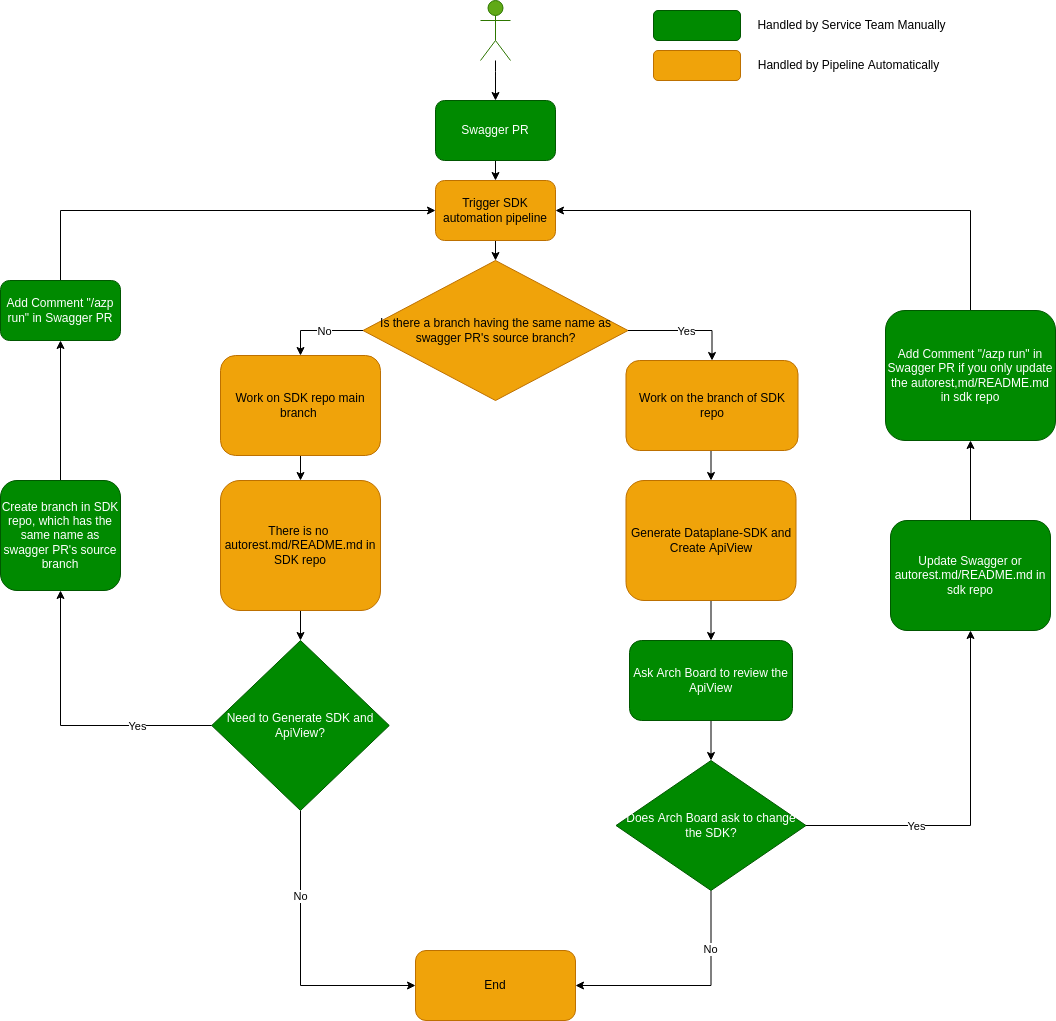

The diagram above was exported from draw.io. Its source (the exported page's mxGraphModel, read from the mxfile embedded in the PNG):
<mxGraphModel dx="2441" dy="677" grid="1" gridSize="10" guides="1" tooltips="1" connect="1" arrows="1" fold="1" page="1" pageScale="1" pageWidth="850" pageHeight="1100" math="0" shadow="0">
  <root>
    <mxCell id="0" />
    <mxCell id="1" parent="0" />
    <mxCell id="7" style="edgeStyle=orthogonalEdgeStyle;rounded=0;orthogonalLoop=1;jettySize=auto;html=1;entryX=0.5;entryY=0;entryDx=0;entryDy=0;" parent="1" source="2" target="3" edge="1">
      <mxGeometry relative="1" as="geometry" />
    </mxCell>
    <mxCell id="2" value="Actor" style="shape=umlActor;verticalLabelPosition=bottom;verticalAlign=top;html=1;outlineConnect=0;fillColor=#60a917;fontColor=#ffffff;strokeColor=#2D7600;" parent="1" vertex="1">
      <mxGeometry x="370" y="30" width="30" height="60" as="geometry" />
    </mxCell>
    <mxCell id="40" style="edgeStyle=orthogonalEdgeStyle;rounded=0;orthogonalLoop=1;jettySize=auto;html=1;exitX=0.5;exitY=1;exitDx=0;exitDy=0;entryX=0.5;entryY=0;entryDx=0;entryDy=0;" parent="1" source="3" target="37" edge="1">
      <mxGeometry relative="1" as="geometry" />
    </mxCell>
    <mxCell id="3" value="Swagger PR" style="rounded=1;whiteSpace=wrap;html=1;fillColor=#008a00;fontColor=#ffffff;strokeColor=#005700;" parent="1" vertex="1">
      <mxGeometry x="325" y="130" width="120" height="60" as="geometry" />
    </mxCell>
    <mxCell id="17" style="edgeStyle=orthogonalEdgeStyle;rounded=0;orthogonalLoop=1;jettySize=auto;html=1;exitX=0;exitY=0.5;exitDx=0;exitDy=0;entryX=0.5;entryY=0;entryDx=0;entryDy=0;" parent="1" source="14" target="15" edge="1">
      <mxGeometry relative="1" as="geometry" />
    </mxCell>
    <mxCell id="18" value="No" style="edgeLabel;html=1;align=center;verticalAlign=middle;resizable=0;points=[];" parent="17" vertex="1" connectable="0">
      <mxGeometry x="0.1208" y="1" relative="1" as="geometry">
        <mxPoint x="10" y="-1" as="offset" />
      </mxGeometry>
    </mxCell>
    <mxCell id="24" style="edgeStyle=orthogonalEdgeStyle;rounded=0;orthogonalLoop=1;jettySize=auto;html=1;exitX=1;exitY=0.5;exitDx=0;exitDy=0;entryX=0.5;entryY=0;entryDx=0;entryDy=0;" parent="1" source="14" target="23" edge="1">
      <mxGeometry relative="1" as="geometry" />
    </mxCell>
    <mxCell id="25" value="Yes" style="edgeLabel;html=1;align=center;verticalAlign=middle;resizable=0;points=[];" parent="24" vertex="1" connectable="0">
      <mxGeometry x="0.2505" y="-1" relative="1" as="geometry">
        <mxPoint x="-13" y="-1" as="offset" />
      </mxGeometry>
    </mxCell>
    <mxCell id="14" value="Is there a branch having the same name as swagger PR's source branch?" style="rhombus;whiteSpace=wrap;html=1;fillColor=#f0a30a;fontColor=#000000;strokeColor=#BD7000;" parent="1" vertex="1">
      <mxGeometry x="252.5" y="290" width="265" height="140" as="geometry" />
    </mxCell>
    <mxCell id="21" style="edgeStyle=orthogonalEdgeStyle;rounded=0;orthogonalLoop=1;jettySize=auto;html=1;exitX=0.5;exitY=1;exitDx=0;exitDy=0;entryX=0.5;entryY=0;entryDx=0;entryDy=0;" parent="1" source="15" target="19" edge="1">
      <mxGeometry relative="1" as="geometry" />
    </mxCell>
    <mxCell id="15" value="Work on SDK repo main branch&amp;nbsp;" style="rounded=1;whiteSpace=wrap;html=1;fillColor=#f0a30a;fontColor=#000000;strokeColor=#BD7000;" parent="1" vertex="1">
      <mxGeometry x="110" y="385" width="160" height="100" as="geometry" />
    </mxCell>
    <mxCell id="31" style="edgeStyle=orthogonalEdgeStyle;rounded=0;orthogonalLoop=1;jettySize=auto;html=1;exitX=0.5;exitY=1;exitDx=0;exitDy=0;entryX=0.5;entryY=0;entryDx=0;entryDy=0;" parent="1" source="19" target="30" edge="1">
      <mxGeometry relative="1" as="geometry" />
    </mxCell>
    <mxCell id="19" value="There is no&amp;nbsp; autorest.md/README.md in SDK repo" style="rounded=1;whiteSpace=wrap;html=1;fillColor=#f0a30a;fontColor=#000000;strokeColor=#BD7000;" parent="1" vertex="1">
      <mxGeometry x="110" y="510" width="160" height="130" as="geometry" />
    </mxCell>
    <mxCell id="20" value="End" style="rounded=1;whiteSpace=wrap;html=1;fillColor=#f0a30a;fontColor=#000000;strokeColor=#BD7000;" parent="1" vertex="1">
      <mxGeometry x="305" y="980" width="160" height="70" as="geometry" />
    </mxCell>
    <mxCell id="27" style="edgeStyle=orthogonalEdgeStyle;rounded=0;orthogonalLoop=1;jettySize=auto;html=1;exitX=0.5;exitY=1;exitDx=0;exitDy=0;entryX=0.5;entryY=0;entryDx=0;entryDy=0;" parent="1" source="23" target="26" edge="1">
      <mxGeometry relative="1" as="geometry" />
    </mxCell>
    <mxCell id="23" value="Work on the branch of SDK repo" style="rounded=1;whiteSpace=wrap;html=1;fillColor=#f0a30a;fontColor=#000000;strokeColor=#BD7000;" parent="1" vertex="1">
      <mxGeometry x="515.5" y="390" width="172" height="90" as="geometry" />
    </mxCell>
    <mxCell id="57" style="edgeStyle=orthogonalEdgeStyle;rounded=0;orthogonalLoop=1;jettySize=auto;html=1;exitX=0.5;exitY=1;exitDx=0;exitDy=0;entryX=0.5;entryY=0;entryDx=0;entryDy=0;" parent="1" source="26" target="53" edge="1">
      <mxGeometry relative="1" as="geometry" />
    </mxCell>
    <mxCell id="26" value="Generate Dataplane-SDK and Create ApiView" style="rounded=1;whiteSpace=wrap;html=1;fillColor=#f0a30a;fontColor=#000000;strokeColor=#BD7000;" parent="1" vertex="1">
      <mxGeometry x="515.5" y="510" width="170" height="120" as="geometry" />
    </mxCell>
    <mxCell id="32" style="edgeStyle=orthogonalEdgeStyle;rounded=0;orthogonalLoop=1;jettySize=auto;html=1;exitX=0.5;exitY=1;exitDx=0;exitDy=0;entryX=0;entryY=0.5;entryDx=0;entryDy=0;" parent="1" source="30" target="20" edge="1">
      <mxGeometry relative="1" as="geometry" />
    </mxCell>
    <mxCell id="33" value="No" style="edgeLabel;html=1;align=center;verticalAlign=middle;resizable=0;points=[];" parent="32" vertex="1" connectable="0">
      <mxGeometry x="-0.4165" y="-1" relative="1" as="geometry">
        <mxPoint as="offset" />
      </mxGeometry>
    </mxCell>
    <mxCell id="35" style="edgeStyle=orthogonalEdgeStyle;rounded=0;orthogonalLoop=1;jettySize=auto;html=1;exitX=0;exitY=0.5;exitDx=0;exitDy=0;entryX=0.5;entryY=1;entryDx=0;entryDy=0;" parent="1" source="30" target="34" edge="1">
      <mxGeometry relative="1" as="geometry" />
    </mxCell>
    <mxCell id="36" value="Yes" style="edgeLabel;html=1;align=center;verticalAlign=middle;resizable=0;points=[];" parent="35" vertex="1" connectable="0">
      <mxGeometry x="-0.4726" relative="1" as="geometry">
        <mxPoint as="offset" />
      </mxGeometry>
    </mxCell>
    <mxCell id="30" value="Need to Generate SDK and ApiView?" style="rhombus;whiteSpace=wrap;html=1;fillColor=#008a00;fontColor=#ffffff;strokeColor=#005700;" parent="1" vertex="1">
      <mxGeometry x="101.25" y="670" width="177.5" height="170" as="geometry" />
    </mxCell>
    <mxCell id="43" style="edgeStyle=orthogonalEdgeStyle;rounded=0;orthogonalLoop=1;jettySize=auto;html=1;exitX=0.5;exitY=0;exitDx=0;exitDy=0;entryX=0.5;entryY=1;entryDx=0;entryDy=0;" parent="1" source="34" target="42" edge="1">
      <mxGeometry relative="1" as="geometry" />
    </mxCell>
    <mxCell id="34" value="Create branch in SDK repo, which has the same name as swagger PR's source branch" style="rounded=1;whiteSpace=wrap;html=1;fillColor=#008a00;fontColor=#ffffff;strokeColor=#005700;" parent="1" vertex="1">
      <mxGeometry x="-110" y="510" width="120" height="110" as="geometry" />
    </mxCell>
    <mxCell id="41" style="edgeStyle=orthogonalEdgeStyle;rounded=0;orthogonalLoop=1;jettySize=auto;html=1;exitX=0.5;exitY=1;exitDx=0;exitDy=0;entryX=0.5;entryY=0;entryDx=0;entryDy=0;" parent="1" source="37" target="14" edge="1">
      <mxGeometry relative="1" as="geometry" />
    </mxCell>
    <mxCell id="37" value="Trigger SDK automation pipeline" style="rounded=1;whiteSpace=wrap;html=1;fillColor=#f0a30a;fontColor=#000000;strokeColor=#BD7000;" parent="1" vertex="1">
      <mxGeometry x="325" y="210" width="120" height="60" as="geometry" />
    </mxCell>
    <mxCell id="44" style="edgeStyle=orthogonalEdgeStyle;rounded=0;orthogonalLoop=1;jettySize=auto;html=1;exitX=0.5;exitY=0;exitDx=0;exitDy=0;entryX=0;entryY=0.5;entryDx=0;entryDy=0;" parent="1" source="42" target="37" edge="1">
      <mxGeometry relative="1" as="geometry" />
    </mxCell>
    <mxCell id="42" value="Add Comment &quot;/azp run&quot; in Swagger PR" style="rounded=1;whiteSpace=wrap;html=1;fillColor=#008a00;fontColor=#ffffff;strokeColor=#005700;" parent="1" vertex="1">
      <mxGeometry x="-110" y="310" width="120" height="60" as="geometry" />
    </mxCell>
    <mxCell id="45" value="" style="rounded=1;whiteSpace=wrap;html=1;fillColor=#008a00;fontColor=#ffffff;strokeColor=#005700;" parent="1" vertex="1">
      <mxGeometry x="543" y="40" width="87" height="30" as="geometry" />
    </mxCell>
    <mxCell id="49" value="Handled by Service Team Manually" style="text;html=1;align=center;verticalAlign=middle;resizable=0;points=[];autosize=1;strokeColor=none;fillColor=none;" parent="1" vertex="1">
      <mxGeometry x="641" y="45" width="200" height="20" as="geometry" />
    </mxCell>
    <mxCell id="51" value="" style="rounded=1;whiteSpace=wrap;html=1;fillColor=#f0a30a;fontColor=#000000;strokeColor=#BD7000;" parent="1" vertex="1">
      <mxGeometry x="543" y="80" width="87" height="30" as="geometry" />
    </mxCell>
    <mxCell id="52" value="Handled by Pipeline Automatically" style="text;html=1;align=center;verticalAlign=middle;resizable=0;points=[];autosize=1;strokeColor=none;fillColor=none;" parent="1" vertex="1">
      <mxGeometry x="638" y="85" width="200" height="20" as="geometry" />
    </mxCell>
    <mxCell id="58" style="edgeStyle=orthogonalEdgeStyle;rounded=0;orthogonalLoop=1;jettySize=auto;html=1;exitX=0.5;exitY=1;exitDx=0;exitDy=0;entryX=0.5;entryY=0;entryDx=0;entryDy=0;" parent="1" source="53" target="54" edge="1">
      <mxGeometry relative="1" as="geometry" />
    </mxCell>
    <mxCell id="53" value="Ask Arch Board to review the ApiView" style="rounded=1;whiteSpace=wrap;html=1;fillColor=#008a00;fontColor=#ffffff;strokeColor=#005700;" parent="1" vertex="1">
      <mxGeometry x="519" y="670" width="163" height="80" as="geometry" />
    </mxCell>
    <mxCell id="55" style="edgeStyle=orthogonalEdgeStyle;rounded=0;orthogonalLoop=1;jettySize=auto;html=1;exitX=0.5;exitY=1;exitDx=0;exitDy=0;entryX=1;entryY=0.5;entryDx=0;entryDy=0;" parent="1" source="54" target="20" edge="1">
      <mxGeometry relative="1" as="geometry" />
    </mxCell>
    <mxCell id="56" value="No" style="edgeLabel;html=1;align=center;verticalAlign=middle;resizable=0;points=[];" parent="55" vertex="1" connectable="0">
      <mxGeometry x="-0.4967" y="-1" relative="1" as="geometry">
        <mxPoint as="offset" />
      </mxGeometry>
    </mxCell>
    <mxCell id="60" style="edgeStyle=orthogonalEdgeStyle;rounded=0;orthogonalLoop=1;jettySize=auto;html=1;exitX=1;exitY=0.5;exitDx=0;exitDy=0;entryX=0.5;entryY=1;entryDx=0;entryDy=0;" parent="1" source="54" target="59" edge="1">
      <mxGeometry relative="1" as="geometry" />
    </mxCell>
    <mxCell id="61" value="Yes" style="edgeLabel;html=1;align=center;verticalAlign=middle;resizable=0;points=[];" parent="60" vertex="1" connectable="0">
      <mxGeometry x="-0.3908" relative="1" as="geometry">
        <mxPoint as="offset" />
      </mxGeometry>
    </mxCell>
    <mxCell id="54" value="Does Arch Board ask to change the SDK?" style="rhombus;whiteSpace=wrap;html=1;fillColor=#008a00;fontColor=#ffffff;strokeColor=#005700;" parent="1" vertex="1">
      <mxGeometry x="505.5" y="790" width="190" height="130" as="geometry" />
    </mxCell>
    <mxCell id="64" style="edgeStyle=orthogonalEdgeStyle;rounded=0;orthogonalLoop=1;jettySize=auto;html=1;exitX=0.5;exitY=0;exitDx=0;exitDy=0;entryX=0.5;entryY=1;entryDx=0;entryDy=0;" parent="1" source="59" target="63" edge="1">
      <mxGeometry relative="1" as="geometry" />
    </mxCell>
    <mxCell id="59" value="Update Swagger or autorest.md/README.md in sdk repo" style="rounded=1;whiteSpace=wrap;html=1;fillColor=#008a00;fontColor=#ffffff;strokeColor=#005700;" parent="1" vertex="1">
      <mxGeometry x="780" y="550" width="160" height="110" as="geometry" />
    </mxCell>
    <mxCell id="67" style="edgeStyle=orthogonalEdgeStyle;rounded=0;orthogonalLoop=1;jettySize=auto;html=1;exitX=0.5;exitY=0;exitDx=0;exitDy=0;entryX=1;entryY=0.5;entryDx=0;entryDy=0;" parent="1" source="63" target="37" edge="1">
      <mxGeometry relative="1" as="geometry" />
    </mxCell>
    <mxCell id="63" value="Add Comment &quot;/azp run&quot; in Swagger PR if you only update the autorest,md/README.md in sdk repo" style="rounded=1;whiteSpace=wrap;html=1;fillColor=#008a00;fontColor=#ffffff;strokeColor=#005700;" parent="1" vertex="1">
      <mxGeometry x="775" y="340" width="170" height="130" as="geometry" />
    </mxCell>
  </root>
</mxGraphModel>